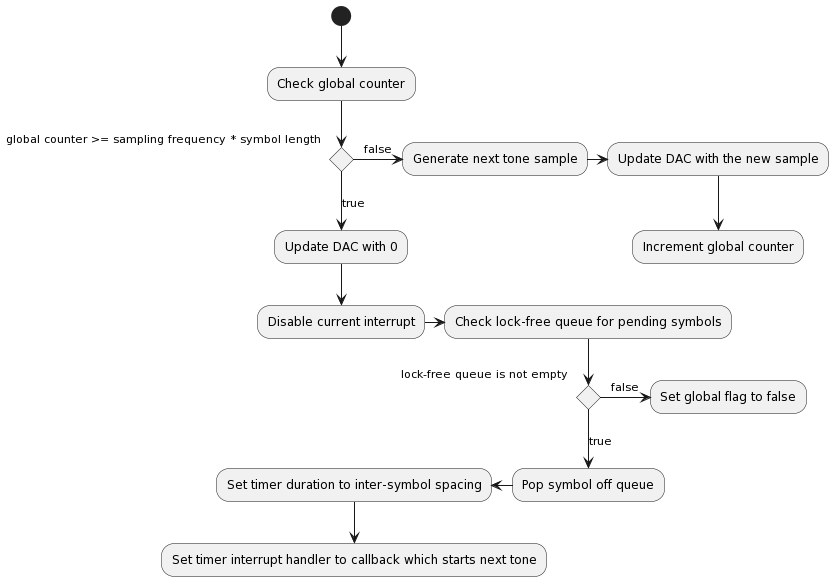

The diagram above was rendered by PlantUML. Its source (embedded in the PNG):
@startuml
(*) --> "Check global counter"

if "global counter >= sampling frequency * symbol length" then
 -->[true] "Update DAC with 0" 
 --> "Disable current interrupt" 
 -right-> "Check lock-free queue for pending symbols"
 if "lock-free queue is not empty" then
   -->[true] "Pop symbol off queue"
   -left->"Set timer duration to inter-symbol spacing" 
   --> "Set timer interrupt handler to callback which starts next tone"
 else
   -right->[false] "Set global flag to false"
 endif
else
 -right->[false] "Generate next tone sample"
 -right-> "Update DAC with the new sample"
 --> "Increment global counter"
endif
@enduml